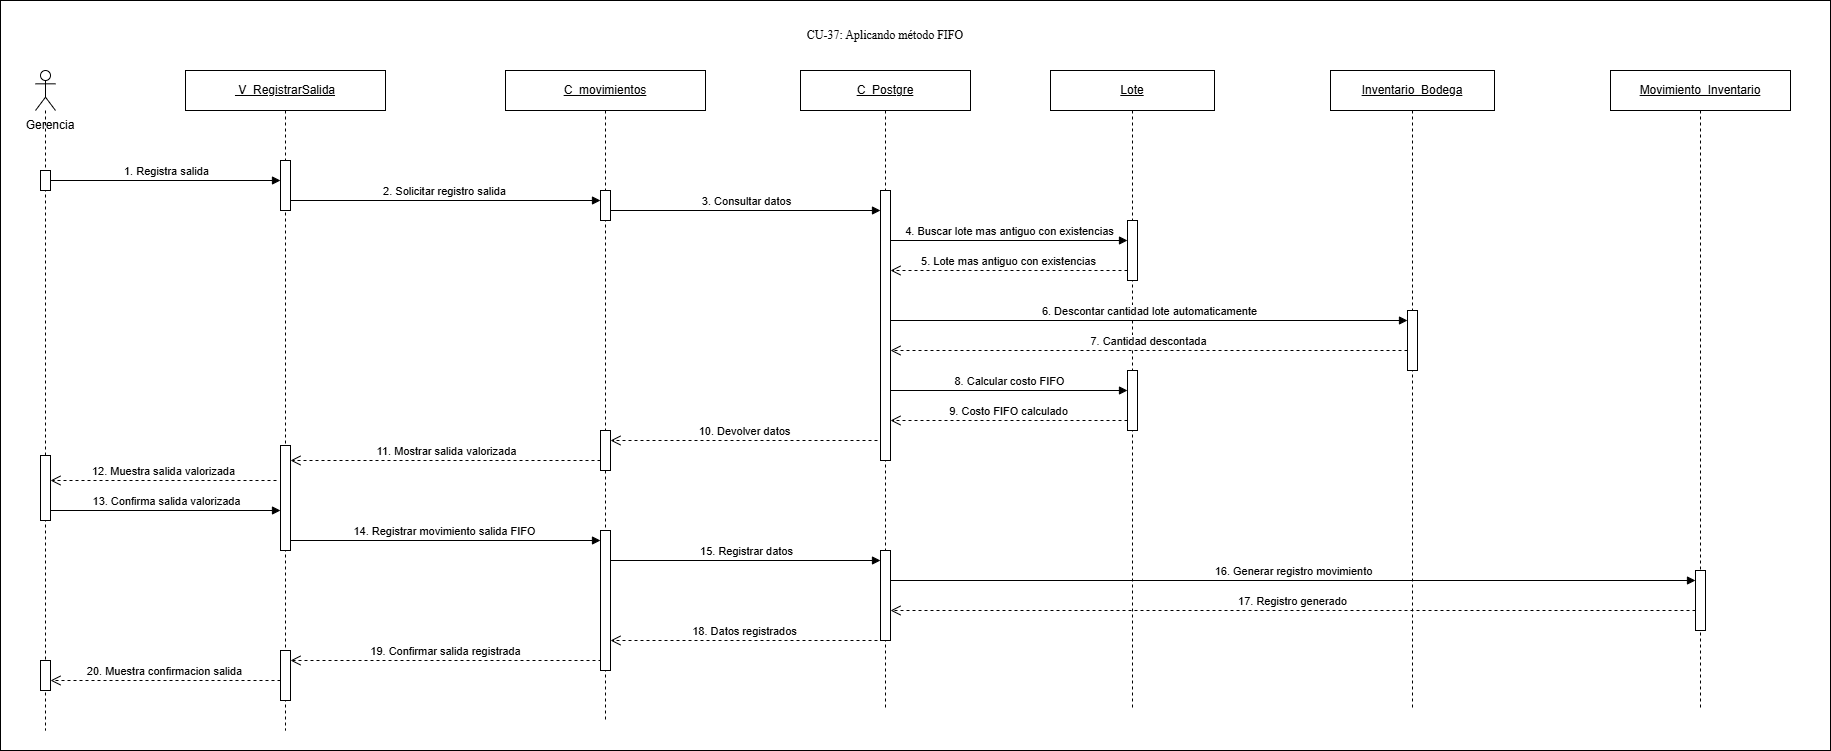

The diagram above was exported from draw.io. Its source (the exported page's mxGraphModel, read from the mxfile embedded in the PNG):
<mxGraphModel dx="1909" dy="1130" grid="1" gridSize="10" guides="1" tooltips="1" connect="1" arrows="1" fold="1" page="1" pageScale="1" pageWidth="827" pageHeight="1169" math="0" shadow="0">
  <root>
    <mxCell id="0" />
    <mxCell id="1" parent="0" />
    <mxCell id="Dl2I8hvNFQHEEV3rCi0Y-3" parent="1" style="rounded=0;whiteSpace=wrap;html=1;" value="" vertex="1">
      <mxGeometry height="750" width="1830" x="460" y="90" as="geometry" />
    </mxCell>
    <mxCell id="J9QQhfBWRLNE-eag5YFB-1" parent="1" style="shape=umlLifeline;perimeter=lifelinePerimeter;whiteSpace=wrap;html=1;container=1;dropTarget=0;collapsible=0;recursiveResize=0;outlineConnect=0;portConstraint=eastwest;participant=umlActor;newEdgeStyle={&quot;curved&quot;:0,&quot;rounded&quot;:0};" value="" vertex="1">
      <mxGeometry height="660" width="20" x="495" y="160" as="geometry" />
    </mxCell>
    <mxCell id="J9QQhfBWRLNE-eag5YFB-2" parent="J9QQhfBWRLNE-eag5YFB-1" style="html=1;points=[[0,0,0,0,5],[0,1,0,0,-5],[1,0,0,0,5],[1,1,0,0,-5]];perimeter=orthogonalPerimeter;outlineConnect=0;targetShapes=umlLifeline;portConstraint=eastwest;newEdgeStyle={&quot;curved&quot;:0,&quot;rounded&quot;:0};" value="" vertex="1">
      <mxGeometry height="20" width="10" x="5" y="100" as="geometry" />
    </mxCell>
    <mxCell id="fuiPU8AzuDMX2OunWvdg-1" parent="J9QQhfBWRLNE-eag5YFB-1" style="html=1;points=[[0,0,0,0,5],[0,1,0,0,-5],[1,0,0,0,5],[1,1,0,0,-5]];perimeter=orthogonalPerimeter;outlineConnect=0;targetShapes=umlLifeline;portConstraint=eastwest;newEdgeStyle={&quot;curved&quot;:0,&quot;rounded&quot;:0};" value="" vertex="1">
      <mxGeometry height="65" width="10" x="5" y="385" as="geometry" />
    </mxCell>
    <mxCell id="fuiPU8AzuDMX2OunWvdg-3" parent="J9QQhfBWRLNE-eag5YFB-1" style="html=1;points=[[0,0,0,0,5],[0,1,0,0,-5],[1,0,0,0,5],[1,1,0,0,-5]];perimeter=orthogonalPerimeter;outlineConnect=0;targetShapes=umlLifeline;portConstraint=eastwest;newEdgeStyle={&quot;curved&quot;:0,&quot;rounded&quot;:0};" value="" vertex="1">
      <mxGeometry height="30" width="10" x="5" y="590" as="geometry" />
    </mxCell>
    <mxCell id="J9QQhfBWRLNE-eag5YFB-3" parent="1" style="text;html=1;whiteSpace=wrap;strokeColor=none;fillColor=none;align=center;verticalAlign=middle;rounded=0;" value="Gerencia" vertex="1">
      <mxGeometry height="30" width="80" x="470" y="200" as="geometry" />
    </mxCell>
    <mxCell id="J9QQhfBWRLNE-eag5YFB-4" parent="1" style="shape=umlLifeline;perimeter=lifelinePerimeter;whiteSpace=wrap;html=1;container=1;dropTarget=0;collapsible=0;recursiveResize=0;outlineConnect=0;portConstraint=eastwest;newEdgeStyle={&quot;curved&quot;:0,&quot;rounded&quot;:0};" value="&lt;u&gt;&amp;nbsp;V_RegistrarSalida&lt;/u&gt;" vertex="1">
      <mxGeometry height="660" width="200" x="645" y="160" as="geometry" />
    </mxCell>
    <mxCell id="J9QQhfBWRLNE-eag5YFB-5" parent="J9QQhfBWRLNE-eag5YFB-4" style="html=1;points=[[0,0,0,0,5],[0,1,0,0,-5],[1,0,0,0,5],[1,1,0,0,-5]];perimeter=orthogonalPerimeter;outlineConnect=0;targetShapes=umlLifeline;portConstraint=eastwest;newEdgeStyle={&quot;curved&quot;:0,&quot;rounded&quot;:0};" value="" vertex="1">
      <mxGeometry height="50" width="10" x="95" y="90" as="geometry" />
    </mxCell>
    <mxCell id="fuiPU8AzuDMX2OunWvdg-2" parent="J9QQhfBWRLNE-eag5YFB-4" style="html=1;points=[[0,0,0,0,5],[0,1,0,0,-5],[1,0,0,0,5],[1,1,0,0,-5]];perimeter=orthogonalPerimeter;outlineConnect=0;targetShapes=umlLifeline;portConstraint=eastwest;newEdgeStyle={&quot;curved&quot;:0,&quot;rounded&quot;:0};" value="" vertex="1">
      <mxGeometry height="105" width="10" x="95" y="375" as="geometry" />
    </mxCell>
    <mxCell id="fuiPU8AzuDMX2OunWvdg-4" parent="J9QQhfBWRLNE-eag5YFB-4" style="html=1;points=[[0,0,0,0,5],[0,1,0,0,-5],[1,0,0,0,5],[1,1,0,0,-5]];perimeter=orthogonalPerimeter;outlineConnect=0;targetShapes=umlLifeline;portConstraint=eastwest;newEdgeStyle={&quot;curved&quot;:0,&quot;rounded&quot;:0};" value="" vertex="1">
      <mxGeometry height="50" width="10" x="95" y="580" as="geometry" />
    </mxCell>
    <mxCell id="J9QQhfBWRLNE-eag5YFB-6" parent="1" style="shape=umlLifeline;perimeter=lifelinePerimeter;whiteSpace=wrap;html=1;container=1;dropTarget=0;collapsible=0;recursiveResize=0;outlineConnect=0;portConstraint=eastwest;newEdgeStyle={&quot;curved&quot;:0,&quot;rounded&quot;:0};" value="&lt;u&gt;C_movimientos&lt;/u&gt;" vertex="1">
      <mxGeometry height="650" width="200" x="965" y="160" as="geometry" />
    </mxCell>
    <mxCell id="J9QQhfBWRLNE-eag5YFB-7" parent="J9QQhfBWRLNE-eag5YFB-6" style="html=1;points=[[0,0,0,0,5],[0,1,0,0,-5],[1,0,0,0,5],[1,1,0,0,-5]];perimeter=orthogonalPerimeter;outlineConnect=0;targetShapes=umlLifeline;portConstraint=eastwest;newEdgeStyle={&quot;curved&quot;:0,&quot;rounded&quot;:0};" value="" vertex="1">
      <mxGeometry height="30" width="10" x="95" y="120" as="geometry" />
    </mxCell>
    <mxCell id="fuiPU8AzuDMX2OunWvdg-5" parent="J9QQhfBWRLNE-eag5YFB-6" style="html=1;points=[[0,0,0,0,5],[0,1,0,0,-5],[1,0,0,0,5],[1,1,0,0,-5]];perimeter=orthogonalPerimeter;outlineConnect=0;targetShapes=umlLifeline;portConstraint=eastwest;newEdgeStyle={&quot;curved&quot;:0,&quot;rounded&quot;:0};" value="" vertex="1">
      <mxGeometry height="40" width="10" x="95" y="360" as="geometry" />
    </mxCell>
    <mxCell id="J9QQhfBWRLNE-eag5YFB-8" parent="1" style="shape=umlLifeline;perimeter=lifelinePerimeter;whiteSpace=wrap;html=1;container=1;dropTarget=0;collapsible=0;recursiveResize=0;outlineConnect=0;portConstraint=eastwest;newEdgeStyle={&quot;curved&quot;:0,&quot;rounded&quot;:0};" value="&lt;u&gt;Lote&lt;/u&gt;" vertex="1">
      <mxGeometry height="640" width="164" x="1510" y="160" as="geometry" />
    </mxCell>
    <mxCell id="KZYULTepgylWrq25n6Su-1" parent="J9QQhfBWRLNE-eag5YFB-8" style="html=1;points=[[0,0,0,0,5],[0,1,0,0,-5],[1,0,0,0,5],[1,1,0,0,-5]];perimeter=orthogonalPerimeter;outlineConnect=0;targetShapes=umlLifeline;portConstraint=eastwest;newEdgeStyle={&quot;curved&quot;:0,&quot;rounded&quot;:0};" value="" vertex="1">
      <mxGeometry height="60" width="10" x="77" y="300" as="geometry" />
    </mxCell>
    <mxCell id="KZYULTepgylWrq25n6Su-2" edge="1" parent="J9QQhfBWRLNE-eag5YFB-8" style="html=1;verticalAlign=bottom;endArrow=block;curved=0;rounded=0;" value="8. Calcular costo FIFO">
      <mxGeometry relative="1" width="80" as="geometry">
        <mxPoint x="-160" y="320" as="sourcePoint" />
        <mxPoint x="77" y="320" as="targetPoint" />
      </mxGeometry>
    </mxCell>
    <mxCell id="KZYULTepgylWrq25n6Su-3" edge="1" parent="J9QQhfBWRLNE-eag5YFB-8" style="html=1;verticalAlign=bottom;endArrow=open;dashed=1;endSize=8;curved=0;rounded=0;" value="9. Costo FIFO calculado">
      <mxGeometry relative="1" as="geometry">
        <mxPoint x="77" y="350" as="sourcePoint" />
        <mxPoint x="-160" y="350" as="targetPoint" />
      </mxGeometry>
    </mxCell>
    <mxCell id="J9QQhfBWRLNE-eag5YFB-10" parent="1" style="shape=umlLifeline;perimeter=lifelinePerimeter;whiteSpace=wrap;html=1;container=1;dropTarget=0;collapsible=0;recursiveResize=0;outlineConnect=0;portConstraint=eastwest;newEdgeStyle={&quot;curved&quot;:0,&quot;rounded&quot;:0};" value="&lt;u&gt;Inventario_Bodega&lt;/u&gt;" vertex="1">
      <mxGeometry height="640" width="164" x="1790" y="160" as="geometry" />
    </mxCell>
    <mxCell id="J9QQhfBWRLNE-eag5YFB-12" parent="1" style="shape=umlLifeline;perimeter=lifelinePerimeter;whiteSpace=wrap;html=1;container=1;dropTarget=0;collapsible=0;recursiveResize=0;outlineConnect=0;portConstraint=eastwest;newEdgeStyle={&quot;curved&quot;:0,&quot;rounded&quot;:0};" value="&lt;u&gt;Movimiento_Inventario&lt;/u&gt;" vertex="1">
      <mxGeometry height="640" width="180" x="2070" y="160" as="geometry" />
    </mxCell>
    <mxCell id="76kW3MAa-RMJtmxjgzLx-7" parent="J9QQhfBWRLNE-eag5YFB-12" style="html=1;points=[[0,0,0,0,5],[0,1,0,0,-5],[1,0,0,0,5],[1,1,0,0,-5]];perimeter=orthogonalPerimeter;outlineConnect=0;targetShapes=umlLifeline;portConstraint=eastwest;newEdgeStyle={&quot;curved&quot;:0,&quot;rounded&quot;:0};" value="" vertex="1">
      <mxGeometry height="60" width="10" x="85" y="500" as="geometry" />
    </mxCell>
    <mxCell id="J9QQhfBWRLNE-eag5YFB-14" edge="1" parent="1" style="html=1;verticalAlign=bottom;endArrow=block;curved=0;rounded=0;" value="1. Registra salida">
      <mxGeometry relative="1" width="80" as="geometry">
        <mxPoint x="510" y="270" as="sourcePoint" />
        <mxPoint x="740" y="270" as="targetPoint" />
      </mxGeometry>
    </mxCell>
    <mxCell id="J9QQhfBWRLNE-eag5YFB-15" edge="1" parent="1" source="J9QQhfBWRLNE-eag5YFB-5" style="html=1;verticalAlign=bottom;endArrow=block;curved=0;rounded=0;" value="2. Solicitar registro salida">
      <mxGeometry relative="1" width="80" as="geometry">
        <mxPoint x="755" y="290" as="sourcePoint" />
        <mxPoint x="1060" y="290" as="targetPoint" />
      </mxGeometry>
    </mxCell>
    <mxCell id="Dl2I8hvNFQHEEV3rCi0Y-2" parent="1" style="text;html=1;whiteSpace=wrap;strokeColor=none;fillColor=none;align=center;verticalAlign=middle;rounded=0;" value="&lt;span style=&quot;font-family: &amp;quot;Times New Roman&amp;quot;, serif; white-space: pre-wrap;&quot;&gt;CU-37: Aplicando método FIFO&lt;/span&gt;" vertex="1">
      <mxGeometry height="30" width="300" x="1195" y="110" as="geometry" />
    </mxCell>
    <mxCell id="76kW3MAa-RMJtmxjgzLx-1" parent="1" style="shape=umlLifeline;perimeter=lifelinePerimeter;whiteSpace=wrap;html=1;container=1;dropTarget=0;collapsible=0;recursiveResize=0;outlineConnect=0;portConstraint=eastwest;newEdgeStyle={&quot;curved&quot;:0,&quot;rounded&quot;:0};" value="&lt;u&gt;C_Postgre&lt;/u&gt;" vertex="1">
      <mxGeometry height="640" width="170" x="1260" y="160" as="geometry" />
    </mxCell>
    <mxCell id="J9QQhfBWRLNE-eag5YFB-9" parent="76kW3MAa-RMJtmxjgzLx-1" style="html=1;points=[[0,0,0,0,5],[0,1,0,0,-5],[1,0,0,0,5],[1,1,0,0,-5]];perimeter=orthogonalPerimeter;outlineConnect=0;targetShapes=umlLifeline;portConstraint=eastwest;newEdgeStyle={&quot;curved&quot;:0,&quot;rounded&quot;:0};" value="" vertex="1">
      <mxGeometry height="60" width="10" x="327" y="150" as="geometry" />
    </mxCell>
    <mxCell id="J9QQhfBWRLNE-eag5YFB-11" parent="76kW3MAa-RMJtmxjgzLx-1" style="html=1;points=[[0,0,0,0,5],[0,1,0,0,-5],[1,0,0,0,5],[1,1,0,0,-5]];perimeter=orthogonalPerimeter;outlineConnect=0;targetShapes=umlLifeline;portConstraint=eastwest;newEdgeStyle={&quot;curved&quot;:0,&quot;rounded&quot;:0};" value="" vertex="1">
      <mxGeometry height="60" width="10" x="607" y="240" as="geometry" />
    </mxCell>
    <mxCell id="J9QQhfBWRLNE-eag5YFB-16" edge="1" parent="76kW3MAa-RMJtmxjgzLx-1" style="html=1;verticalAlign=bottom;endArrow=block;curved=0;rounded=0;" value="4. Buscar lote mas antiguo con existencias">
      <mxGeometry relative="1" width="80" as="geometry">
        <mxPoint x="90" y="170" as="sourcePoint" />
        <mxPoint x="327" y="170" as="targetPoint" />
      </mxGeometry>
    </mxCell>
    <mxCell id="J9QQhfBWRLNE-eag5YFB-17" edge="1" parent="76kW3MAa-RMJtmxjgzLx-1" style="html=1;verticalAlign=bottom;endArrow=open;dashed=1;endSize=8;curved=0;rounded=0;" value="5. Lote mas antiguo con existencias">
      <mxGeometry relative="1" as="geometry">
        <mxPoint x="327" y="200" as="sourcePoint" />
        <mxPoint x="90" y="200" as="targetPoint" />
      </mxGeometry>
    </mxCell>
    <mxCell id="76kW3MAa-RMJtmxjgzLx-8" parent="76kW3MAa-RMJtmxjgzLx-1" style="html=1;points=[[0,0,0,0,5],[0,1,0,0,-5],[1,0,0,0,5],[1,1,0,0,-5]];perimeter=orthogonalPerimeter;outlineConnect=0;targetShapes=umlLifeline;portConstraint=eastwest;newEdgeStyle={&quot;curved&quot;:0,&quot;rounded&quot;:0};" value="" vertex="1">
      <mxGeometry height="90" width="10" x="80" y="480" as="geometry" />
    </mxCell>
    <mxCell id="TFfLC5kEtLzlIo6pnUOx-1" parent="76kW3MAa-RMJtmxjgzLx-1" style="html=1;points=[[0,0,0,0,5],[0,1,0,0,-5],[1,0,0,0,5],[1,1,0,0,-5]];perimeter=orthogonalPerimeter;outlineConnect=0;targetShapes=umlLifeline;portConstraint=eastwest;newEdgeStyle={&quot;curved&quot;:0,&quot;rounded&quot;:0};" value="" vertex="1">
      <mxGeometry height="270" width="10" x="80" y="120" as="geometry" />
    </mxCell>
    <mxCell id="76kW3MAa-RMJtmxjgzLx-3" edge="1" parent="1" style="html=1;verticalAlign=bottom;endArrow=block;curved=0;rounded=0;" value="3. Consultar datos">
      <mxGeometry relative="1" width="80" as="geometry">
        <mxPoint x="1070" y="300" as="sourcePoint" />
        <mxPoint x="1340" y="300" as="targetPoint" />
      </mxGeometry>
    </mxCell>
    <mxCell id="J9QQhfBWRLNE-eag5YFB-18" edge="1" parent="1" style="html=1;verticalAlign=bottom;endArrow=block;curved=0;rounded=0;" value="6. Descontar cantidad lote automaticamente">
      <mxGeometry relative="1" width="80" as="geometry">
        <mxPoint x="1350" y="410" as="sourcePoint" />
        <mxPoint x="1867" y="410" as="targetPoint" />
      </mxGeometry>
    </mxCell>
    <mxCell id="J9QQhfBWRLNE-eag5YFB-19" edge="1" parent="1" style="html=1;verticalAlign=bottom;endArrow=open;dashed=1;endSize=8;curved=0;rounded=0;" value="7. Cantidad descontada">
      <mxGeometry relative="1" as="geometry">
        <mxPoint x="1867" y="440" as="sourcePoint" />
        <mxPoint x="1350" y="440" as="targetPoint" />
      </mxGeometry>
    </mxCell>
    <mxCell id="76kW3MAa-RMJtmxjgzLx-4" edge="1" parent="1" style="html=1;verticalAlign=bottom;endArrow=open;dashed=1;endSize=8;curved=0;rounded=0;" value="10. Devolver datos">
      <mxGeometry relative="1" as="geometry">
        <mxPoint x="1337" y="530" as="sourcePoint" />
        <mxPoint x="1070" y="530" as="targetPoint" />
      </mxGeometry>
    </mxCell>
    <mxCell id="J9QQhfBWRLNE-eag5YFB-21" edge="1" parent="1" style="html=1;verticalAlign=bottom;endArrow=open;dashed=1;endSize=8;curved=0;rounded=0;" value="11. Mostrar salida valorizada">
      <mxGeometry relative="1" x="-0.0022" as="geometry">
        <mxPoint as="offset" />
        <mxPoint x="1060" y="550" as="sourcePoint" />
        <mxPoint x="750" y="550" as="targetPoint" />
      </mxGeometry>
    </mxCell>
    <mxCell id="J9QQhfBWRLNE-eag5YFB-22" edge="1" parent="1" style="html=1;verticalAlign=bottom;endArrow=open;dashed=1;endSize=8;curved=0;rounded=0;" value="12. Muestra salida valorizada">
      <mxGeometry relative="1" as="geometry">
        <mxPoint x="736" y="570" as="sourcePoint" />
        <mxPoint x="510" y="570" as="targetPoint" />
      </mxGeometry>
    </mxCell>
    <mxCell id="J9QQhfBWRLNE-eag5YFB-23" edge="1" parent="1" style="html=1;verticalAlign=bottom;endArrow=block;curved=0;rounded=0;" target="fuiPU8AzuDMX2OunWvdg-2" value="13. Confirma salida valorizada">
      <mxGeometry relative="1" width="80" as="geometry">
        <mxPoint x="510" y="600" as="sourcePoint" />
        <mxPoint x="736" y="600" as="targetPoint" />
      </mxGeometry>
    </mxCell>
    <mxCell id="J9QQhfBWRLNE-eag5YFB-24" edge="1" parent="1" style="html=1;verticalAlign=bottom;endArrow=block;curved=0;rounded=0;" target="fuiPU8AzuDMX2OunWvdg-6" value="14. Registrar movimiento salida FIFO">
      <mxGeometry relative="1" width="80" as="geometry">
        <mxPoint x="750" y="630" as="sourcePoint" />
        <mxPoint x="1050" y="630" as="targetPoint" />
      </mxGeometry>
    </mxCell>
    <mxCell id="76kW3MAa-RMJtmxjgzLx-5" edge="1" parent="1" source="fuiPU8AzuDMX2OunWvdg-6" style="html=1;verticalAlign=bottom;endArrow=block;curved=0;rounded=0;" value="15. Registrar datos">
      <mxGeometry relative="1" width="80" as="geometry">
        <mxPoint x="1070" y="650" as="sourcePoint" />
        <mxPoint x="1340" y="650" as="targetPoint" />
      </mxGeometry>
    </mxCell>
    <mxCell id="J9QQhfBWRLNE-eag5YFB-25" edge="1" parent="1" style="html=1;verticalAlign=bottom;endArrow=block;curved=0;rounded=0;" value="16. Generar registro movimiento">
      <mxGeometry relative="1" width="80" as="geometry">
        <mxPoint x="1350" y="670" as="sourcePoint" />
        <mxPoint x="2155" y="670" as="targetPoint" />
      </mxGeometry>
    </mxCell>
    <mxCell id="J9QQhfBWRLNE-eag5YFB-26" edge="1" parent="1" style="html=1;verticalAlign=bottom;endArrow=open;dashed=1;endSize=8;curved=0;rounded=0;" value="17. Registro generado">
      <mxGeometry relative="1" as="geometry">
        <mxPoint x="2155" y="699.9999999999998" as="sourcePoint" />
        <mxPoint x="1350" y="700" as="targetPoint" />
      </mxGeometry>
    </mxCell>
    <mxCell id="76kW3MAa-RMJtmxjgzLx-6" edge="1" parent="1" style="html=1;verticalAlign=bottom;endArrow=open;dashed=1;endSize=8;curved=0;rounded=0;" value="18. Datos registrados">
      <mxGeometry relative="1" as="geometry">
        <mxPoint x="1337" y="730" as="sourcePoint" />
        <mxPoint x="1070" y="730" as="targetPoint" />
      </mxGeometry>
    </mxCell>
    <mxCell id="J9QQhfBWRLNE-eag5YFB-27" edge="1" parent="1" style="html=1;verticalAlign=bottom;endArrow=open;dashed=1;endSize=8;curved=0;rounded=0;" value="19. Confirmar salida registrada">
      <mxGeometry relative="1" as="geometry">
        <mxPoint x="1061" y="750" as="sourcePoint" />
        <mxPoint x="750" y="750" as="targetPoint" />
      </mxGeometry>
    </mxCell>
    <mxCell id="J9QQhfBWRLNE-eag5YFB-28" edge="1" parent="1" style="html=1;verticalAlign=bottom;endArrow=open;dashed=1;endSize=8;curved=0;rounded=0;" target="fuiPU8AzuDMX2OunWvdg-3" value="20. Muestra confirmacion salida">
      <mxGeometry relative="1" as="geometry">
        <mxPoint x="740" y="770" as="sourcePoint" />
        <mxPoint x="515" y="770" as="targetPoint" />
      </mxGeometry>
    </mxCell>
    <mxCell id="fuiPU8AzuDMX2OunWvdg-7" edge="1" parent="1" style="html=1;verticalAlign=bottom;endArrow=block;curved=0;rounded=0;" target="fuiPU8AzuDMX2OunWvdg-6" value="">
      <mxGeometry relative="1" width="80" as="geometry">
        <mxPoint x="1070" y="650" as="sourcePoint" />
        <mxPoint x="1340" y="650" as="targetPoint" />
      </mxGeometry>
    </mxCell>
    <mxCell id="fuiPU8AzuDMX2OunWvdg-6" parent="1" style="html=1;points=[[0,0,0,0,5],[0,1,0,0,-5],[1,0,0,0,5],[1,1,0,0,-5]];perimeter=orthogonalPerimeter;outlineConnect=0;targetShapes=umlLifeline;portConstraint=eastwest;newEdgeStyle={&quot;curved&quot;:0,&quot;rounded&quot;:0};" value="" vertex="1">
      <mxGeometry height="140" width="10" x="1060" y="620" as="geometry" />
    </mxCell>
  </root>
</mxGraphModel>